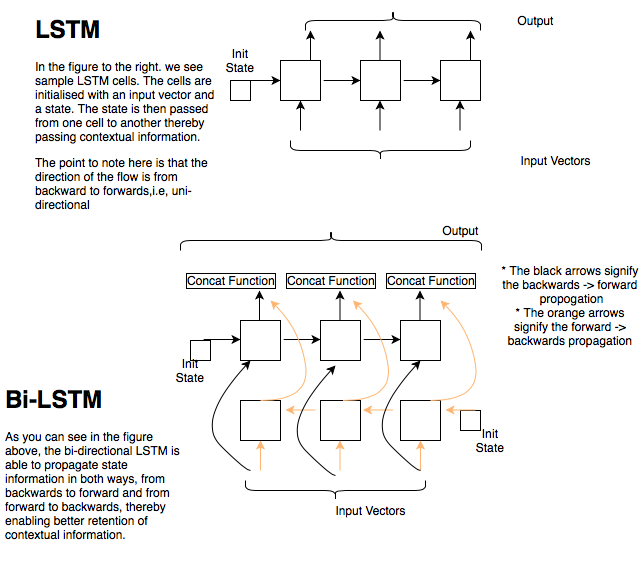

The diagram above was exported from draw.io. Its source (the exported page's mxGraphModel, read from the mxfile embedded in the PNG):
<mxGraphModel dx="718" dy="473" grid="1" gridSize="10" guides="1" tooltips="1" connect="1" arrows="1" fold="1" page="1" pageScale="1" pageWidth="850" pageHeight="1100" math="0" shadow="0">
  <root>
    <mxCell id="0" />
    <mxCell id="1" parent="0" />
    <mxCell id="7VwDrMEs5yKj1LNXxzOF-1" value="" style="whiteSpace=wrap;html=1;aspect=fixed;" vertex="1" parent="1">
      <mxGeometry x="280" y="60" width="40" height="40" as="geometry" />
    </mxCell>
    <mxCell id="7VwDrMEs5yKj1LNXxzOF-2" value="" style="whiteSpace=wrap;html=1;aspect=fixed;" vertex="1" parent="1">
      <mxGeometry x="360" y="60" width="40" height="40" as="geometry" />
    </mxCell>
    <mxCell id="7VwDrMEs5yKj1LNXxzOF-3" value="" style="whiteSpace=wrap;html=1;aspect=fixed;" vertex="1" parent="1">
      <mxGeometry x="440" y="60" width="40" height="40" as="geometry" />
    </mxCell>
    <mxCell id="7VwDrMEs5yKj1LNXxzOF-4" value="" style="whiteSpace=wrap;html=1;aspect=fixed;" vertex="1" parent="1">
      <mxGeometry x="400" y="320" width="40" height="40" as="geometry" />
    </mxCell>
    <mxCell id="7VwDrMEs5yKj1LNXxzOF-5" value="" style="whiteSpace=wrap;html=1;aspect=fixed;" vertex="1" parent="1">
      <mxGeometry x="320" y="320" width="40" height="40" as="geometry" />
    </mxCell>
    <mxCell id="7VwDrMEs5yKj1LNXxzOF-6" value="" style="whiteSpace=wrap;html=1;aspect=fixed;" vertex="1" parent="1">
      <mxGeometry x="240" y="320" width="40" height="40" as="geometry" />
    </mxCell>
    <mxCell id="7VwDrMEs5yKj1LNXxzOF-7" value="" style="endArrow=classic;html=1;" edge="1" parent="1">
      <mxGeometry width="50" height="50" relative="1" as="geometry">
        <mxPoint x="250" y="80" as="sourcePoint" />
        <mxPoint x="280" y="80" as="targetPoint" />
        <Array as="points">
          <mxPoint x="240" y="80" />
        </Array>
      </mxGeometry>
    </mxCell>
    <mxCell id="7VwDrMEs5yKj1LNXxzOF-8" value="" style="endArrow=classic;html=1;" edge="1" parent="1">
      <mxGeometry width="50" height="50" relative="1" as="geometry">
        <mxPoint x="330" y="80" as="sourcePoint" />
        <mxPoint x="360" y="80" as="targetPoint" />
        <Array as="points">
          <mxPoint x="320" y="80" />
        </Array>
      </mxGeometry>
    </mxCell>
    <mxCell id="7VwDrMEs5yKj1LNXxzOF-9" value="" style="endArrow=classic;html=1;" edge="1" parent="1">
      <mxGeometry width="50" height="50" relative="1" as="geometry">
        <mxPoint x="410" y="80" as="sourcePoint" />
        <mxPoint x="440" y="80" as="targetPoint" />
        <Array as="points">
          <mxPoint x="400" y="80" />
        </Array>
      </mxGeometry>
    </mxCell>
    <mxCell id="7VwDrMEs5yKj1LNXxzOF-10" value="" style="endArrow=classic;html=1;entryX=0.5;entryY=1;entryDx=0;entryDy=0;" edge="1" parent="1" target="7VwDrMEs5yKj1LNXxzOF-1">
      <mxGeometry width="50" height="50" relative="1" as="geometry">
        <mxPoint x="300" y="130" as="sourcePoint" />
        <mxPoint x="270" y="200" as="targetPoint" />
        <Array as="points">
          <mxPoint x="300" y="130" />
        </Array>
      </mxGeometry>
    </mxCell>
    <mxCell id="7VwDrMEs5yKj1LNXxzOF-11" value="" style="endArrow=classic;html=1;" edge="1" parent="1">
      <mxGeometry width="50" height="50" relative="1" as="geometry">
        <mxPoint x="210" y="339" as="sourcePoint" />
        <mxPoint x="240" y="339" as="targetPoint" />
        <Array as="points">
          <mxPoint x="200" y="339" />
        </Array>
      </mxGeometry>
    </mxCell>
    <mxCell id="7VwDrMEs5yKj1LNXxzOF-12" value="" style="endArrow=classic;html=1;entryX=0.5;entryY=1;entryDx=0;entryDy=0;" edge="1" parent="1">
      <mxGeometry width="50" height="50" relative="1" as="geometry">
        <mxPoint x="379.5" y="130" as="sourcePoint" />
        <mxPoint x="379.5" y="100" as="targetPoint" />
        <Array as="points">
          <mxPoint x="379.5" y="130" />
        </Array>
      </mxGeometry>
    </mxCell>
    <mxCell id="7VwDrMEs5yKj1LNXxzOF-13" value="" style="endArrow=classic;html=1;entryX=0.5;entryY=1;entryDx=0;entryDy=0;" edge="1" parent="1">
      <mxGeometry width="50" height="50" relative="1" as="geometry">
        <mxPoint x="459.5" y="130" as="sourcePoint" />
        <mxPoint x="459.5" y="100" as="targetPoint" />
        <Array as="points">
          <mxPoint x="459.5" y="130" />
        </Array>
      </mxGeometry>
    </mxCell>
    <mxCell id="7VwDrMEs5yKj1LNXxzOF-14" value="" style="endArrow=classic;html=1;entryX=0.5;entryY=1;entryDx=0;entryDy=0;" edge="1" parent="1">
      <mxGeometry width="50" height="50" relative="1" as="geometry">
        <mxPoint x="470" y="60" as="sourcePoint" />
        <mxPoint x="470" y="30" as="targetPoint" />
        <Array as="points">
          <mxPoint x="470" y="60" />
        </Array>
      </mxGeometry>
    </mxCell>
    <mxCell id="7VwDrMEs5yKj1LNXxzOF-15" value="" style="endArrow=classic;html=1;entryX=0.5;entryY=1;entryDx=0;entryDy=0;" edge="1" parent="1">
      <mxGeometry width="50" height="50" relative="1" as="geometry">
        <mxPoint x="379.5" y="60" as="sourcePoint" />
        <mxPoint x="379.5" y="30" as="targetPoint" />
        <Array as="points">
          <mxPoint x="379.5" y="60" />
        </Array>
      </mxGeometry>
    </mxCell>
    <mxCell id="7VwDrMEs5yKj1LNXxzOF-16" value="" style="endArrow=classic;html=1;entryX=0.5;entryY=1;entryDx=0;entryDy=0;" edge="1" parent="1">
      <mxGeometry width="50" height="50" relative="1" as="geometry">
        <mxPoint x="310" y="60" as="sourcePoint" />
        <mxPoint x="310" y="30" as="targetPoint" />
        <Array as="points">
          <mxPoint x="310" y="60" />
        </Array>
      </mxGeometry>
    </mxCell>
    <mxCell id="7VwDrMEs5yKj1LNXxzOF-17" value="" style="shape=curlyBracket;whiteSpace=wrap;html=1;rounded=1;direction=south;" vertex="1" parent="1">
      <mxGeometry x="305" y="10" width="175" height="20" as="geometry" />
    </mxCell>
    <mxCell id="7VwDrMEs5yKj1LNXxzOF-19" value="" style="endArrow=classic;html=1;" edge="1" parent="1">
      <mxGeometry width="50" height="50" relative="1" as="geometry">
        <mxPoint x="290" y="339" as="sourcePoint" />
        <mxPoint x="320" y="339" as="targetPoint" />
        <Array as="points">
          <mxPoint x="280" y="339" />
        </Array>
      </mxGeometry>
    </mxCell>
    <mxCell id="7VwDrMEs5yKj1LNXxzOF-20" value="" style="endArrow=classic;html=1;" edge="1" parent="1">
      <mxGeometry width="50" height="50" relative="1" as="geometry">
        <mxPoint x="370" y="339" as="sourcePoint" />
        <mxPoint x="400" y="339" as="targetPoint" />
        <Array as="points">
          <mxPoint x="360" y="339" />
        </Array>
      </mxGeometry>
    </mxCell>
    <mxCell id="7VwDrMEs5yKj1LNXxzOF-21" value="" style="shape=curlyBracket;whiteSpace=wrap;html=1;rounded=1;direction=north;" vertex="1" parent="1">
      <mxGeometry x="290" y="140" width="180" height="20" as="geometry" />
    </mxCell>
    <mxCell id="7VwDrMEs5yKj1LNXxzOF-23" value="Init State" style="text;html=1;strokeColor=none;fillColor=none;align=center;verticalAlign=middle;whiteSpace=wrap;rounded=0;" vertex="1" parent="1">
      <mxGeometry x="220" y="50" width="40" height="20" as="geometry" />
    </mxCell>
    <mxCell id="7VwDrMEs5yKj1LNXxzOF-25" value="Input Vectors" style="text;html=1;strokeColor=none;fillColor=none;align=center;verticalAlign=middle;whiteSpace=wrap;rounded=0;" vertex="1" parent="1">
      <mxGeometry x="490" y="150" width="130" height="20" as="geometry" />
    </mxCell>
    <mxCell id="7VwDrMEs5yKj1LNXxzOF-26" value="Output" style="text;html=1;strokeColor=none;fillColor=none;align=center;verticalAlign=middle;whiteSpace=wrap;rounded=0;" vertex="1" parent="1">
      <mxGeometry x="470" y="10" width="130" height="20" as="geometry" />
    </mxCell>
    <mxCell id="7VwDrMEs5yKj1LNXxzOF-27" value="&lt;h1&gt;LSTM&lt;/h1&gt;&lt;p&gt;In the figure to the right. we see sample LSTM cells. The cells are initialised with an input vector and a state. The state is then passed from one cell to another thereby passing contextual information.&lt;/p&gt;&lt;p&gt;The point to note here is that the direction of the flow is from backward to forwards,i.e, uni-directional&lt;/p&gt;" style="text;html=1;strokeColor=none;fillColor=none;spacing=5;spacingTop=-20;whiteSpace=wrap;overflow=hidden;rounded=0;" vertex="1" parent="1">
      <mxGeometry x="30" y="10" width="190" height="210" as="geometry" />
    </mxCell>
    <mxCell id="7VwDrMEs5yKj1LNXxzOF-32" value="" style="endArrow=classic;html=1;entryX=0.5;entryY=1;entryDx=0;entryDy=0;" edge="1" parent="1">
      <mxGeometry width="50" height="50" relative="1" as="geometry">
        <mxPoint x="259" y="320" as="sourcePoint" />
        <mxPoint x="259" y="290" as="targetPoint" />
        <Array as="points">
          <mxPoint x="259" y="320" />
        </Array>
      </mxGeometry>
    </mxCell>
    <mxCell id="7VwDrMEs5yKj1LNXxzOF-33" value="" style="endArrow=classic;html=1;entryX=0.5;entryY=1;entryDx=0;entryDy=0;" edge="1" parent="1">
      <mxGeometry width="50" height="50" relative="1" as="geometry">
        <mxPoint x="339.5" y="320" as="sourcePoint" />
        <mxPoint x="339.5" y="290" as="targetPoint" />
        <Array as="points">
          <mxPoint x="339.5" y="320" />
        </Array>
      </mxGeometry>
    </mxCell>
    <mxCell id="7VwDrMEs5yKj1LNXxzOF-34" value="" style="endArrow=classic;html=1;entryX=0.5;entryY=1;entryDx=0;entryDy=0;" edge="1" parent="1">
      <mxGeometry width="50" height="50" relative="1" as="geometry">
        <mxPoint x="419.5" y="320" as="sourcePoint" />
        <mxPoint x="419.5" y="290" as="targetPoint" />
        <Array as="points">
          <mxPoint x="419.5" y="320" />
        </Array>
      </mxGeometry>
    </mxCell>
    <mxCell id="7VwDrMEs5yKj1LNXxzOF-35" value="" style="whiteSpace=wrap;html=1;aspect=fixed;" vertex="1" parent="1">
      <mxGeometry x="460" y="410" width="20" height="20" as="geometry" />
    </mxCell>
    <mxCell id="7VwDrMEs5yKj1LNXxzOF-36" value="" style="whiteSpace=wrap;html=1;aspect=fixed;" vertex="1" parent="1">
      <mxGeometry x="230" y="80" width="20" height="20" as="geometry" />
    </mxCell>
    <mxCell id="7VwDrMEs5yKj1LNXxzOF-37" value="" style="whiteSpace=wrap;html=1;aspect=fixed;" vertex="1" parent="1">
      <mxGeometry x="190" y="340" width="20" height="20" as="geometry" />
    </mxCell>
    <mxCell id="7VwDrMEs5yKj1LNXxzOF-38" value="" style="endArrow=classic;html=1;strokeColor=#FFB570;" edge="1" parent="1">
      <mxGeometry width="50" height="50" relative="1" as="geometry">
        <mxPoint x="475" y="409.5" as="sourcePoint" />
        <mxPoint x="445" y="409.5" as="targetPoint" />
        <Array as="points">
          <mxPoint x="475" y="409.5" />
        </Array>
      </mxGeometry>
    </mxCell>
    <mxCell id="7VwDrMEs5yKj1LNXxzOF-39" value="" style="endArrow=classic;html=1;strokeColor=#FFB570;" edge="1" parent="1">
      <mxGeometry width="50" height="50" relative="1" as="geometry">
        <mxPoint x="392.5" y="409.5" as="sourcePoint" />
        <mxPoint x="362.5" y="409.5" as="targetPoint" />
        <Array as="points">
          <mxPoint x="392.5" y="409.5" />
        </Array>
      </mxGeometry>
    </mxCell>
    <mxCell id="7VwDrMEs5yKj1LNXxzOF-40" value="" style="endArrow=classic;html=1;strokeColor=#FFB570;" edge="1" parent="1">
      <mxGeometry width="50" height="50" relative="1" as="geometry">
        <mxPoint x="315" y="409.5" as="sourcePoint" />
        <mxPoint x="285" y="409.5" as="targetPoint" />
        <Array as="points">
          <mxPoint x="315" y="409.5" />
        </Array>
      </mxGeometry>
    </mxCell>
    <mxCell id="7VwDrMEs5yKj1LNXxzOF-44" value="" style="endArrow=classic;html=1;strokeColor=#FFB570;" edge="1" parent="1">
      <mxGeometry width="50" height="50" relative="1" as="geometry">
        <mxPoint x="260" y="470" as="sourcePoint" />
        <mxPoint x="260" y="440" as="targetPoint" />
        <Array as="points">
          <mxPoint x="260" y="470" />
        </Array>
      </mxGeometry>
    </mxCell>
    <mxCell id="7VwDrMEs5yKj1LNXxzOF-45" value="" style="whiteSpace=wrap;html=1;aspect=fixed;" vertex="1" parent="1">
      <mxGeometry x="400" y="400" width="40" height="40" as="geometry" />
    </mxCell>
    <mxCell id="7VwDrMEs5yKj1LNXxzOF-46" value="" style="whiteSpace=wrap;html=1;aspect=fixed;" vertex="1" parent="1">
      <mxGeometry x="320" y="400" width="40" height="40" as="geometry" />
    </mxCell>
    <mxCell id="7VwDrMEs5yKj1LNXxzOF-47" value="" style="whiteSpace=wrap;html=1;aspect=fixed;" vertex="1" parent="1">
      <mxGeometry x="240" y="400" width="40" height="40" as="geometry" />
    </mxCell>
    <mxCell id="7VwDrMEs5yKj1LNXxzOF-52" value="" style="curved=1;endArrow=classic;html=1;strokeColor=#FFB570;" edge="1" parent="1">
      <mxGeometry width="50" height="50" relative="1" as="geometry">
        <mxPoint x="260" y="400" as="sourcePoint" />
        <mxPoint x="270" y="300" as="targetPoint" />
        <Array as="points">
          <mxPoint x="310" y="400" />
          <mxPoint x="300" y="330" />
        </Array>
      </mxGeometry>
    </mxCell>
    <mxCell id="7VwDrMEs5yKj1LNXxzOF-53" value="" style="curved=1;endArrow=classic;html=1;strokeColor=#FFB570;" edge="1" parent="1">
      <mxGeometry width="50" height="50" relative="1" as="geometry">
        <mxPoint x="342.5" y="400" as="sourcePoint" />
        <mxPoint x="352.5" y="300" as="targetPoint" />
        <Array as="points">
          <mxPoint x="392.5" y="400" />
          <mxPoint x="382.5" y="330" />
        </Array>
      </mxGeometry>
    </mxCell>
    <mxCell id="7VwDrMEs5yKj1LNXxzOF-54" value="" style="curved=1;endArrow=classic;html=1;strokeColor=#FFB570;" edge="1" parent="1">
      <mxGeometry width="50" height="50" relative="1" as="geometry">
        <mxPoint x="430" y="400" as="sourcePoint" />
        <mxPoint x="440" y="300" as="targetPoint" />
        <Array as="points">
          <mxPoint x="480" y="400" />
          <mxPoint x="470" y="330" />
        </Array>
      </mxGeometry>
    </mxCell>
    <mxCell id="7VwDrMEs5yKj1LNXxzOF-57" value="" style="endArrow=classic;html=1;strokeColor=#FFB570;" edge="1" parent="1">
      <mxGeometry width="50" height="50" relative="1" as="geometry">
        <mxPoint x="339.5" y="470" as="sourcePoint" />
        <mxPoint x="339.5" y="440" as="targetPoint" />
        <Array as="points">
          <mxPoint x="339.5" y="470" />
        </Array>
      </mxGeometry>
    </mxCell>
    <mxCell id="7VwDrMEs5yKj1LNXxzOF-58" value="" style="endArrow=classic;html=1;strokeColor=#FFB570;" edge="1" parent="1">
      <mxGeometry width="50" height="50" relative="1" as="geometry">
        <mxPoint x="420" y="470" as="sourcePoint" />
        <mxPoint x="420" y="440" as="targetPoint" />
        <Array as="points">
          <mxPoint x="420" y="470" />
        </Array>
      </mxGeometry>
    </mxCell>
    <mxCell id="7VwDrMEs5yKj1LNXxzOF-59" value="" style="curved=1;endArrow=classic;html=1;strokeColor=#000000;entryX=0.25;entryY=1;entryDx=0;entryDy=0;" edge="1" parent="1" target="7VwDrMEs5yKj1LNXxzOF-6">
      <mxGeometry width="50" height="50" relative="1" as="geometry">
        <mxPoint x="250" y="470" as="sourcePoint" />
        <mxPoint x="245" y="420" as="targetPoint" />
        <Array as="points">
          <mxPoint x="245" y="470" />
          <mxPoint x="195" y="420" />
        </Array>
      </mxGeometry>
    </mxCell>
    <mxCell id="7VwDrMEs5yKj1LNXxzOF-60" value="" style="curved=1;endArrow=classic;html=1;strokeColor=#000000;entryX=0.25;entryY=1;entryDx=0;entryDy=0;" edge="1" parent="1">
      <mxGeometry width="50" height="50" relative="1" as="geometry">
        <mxPoint x="335" y="475" as="sourcePoint" />
        <mxPoint x="335" y="365" as="targetPoint" />
        <Array as="points">
          <mxPoint x="330" y="475" />
          <mxPoint x="280" y="425" />
        </Array>
      </mxGeometry>
    </mxCell>
    <mxCell id="7VwDrMEs5yKj1LNXxzOF-61" value="" style="curved=1;endArrow=classic;html=1;strokeColor=#000000;entryX=0.25;entryY=1;entryDx=0;entryDy=0;" edge="1" parent="1">
      <mxGeometry width="50" height="50" relative="1" as="geometry">
        <mxPoint x="420" y="470" as="sourcePoint" />
        <mxPoint x="420" y="360" as="targetPoint" />
        <Array as="points">
          <mxPoint x="415" y="470" />
          <mxPoint x="365" y="420" />
        </Array>
      </mxGeometry>
    </mxCell>
    <mxCell id="7VwDrMEs5yKj1LNXxzOF-62" value="" style="shape=curlyBracket;whiteSpace=wrap;html=1;rounded=1;direction=north;" vertex="1" parent="1">
      <mxGeometry x="245" y="480" width="180" height="20" as="geometry" />
    </mxCell>
    <mxCell id="7VwDrMEs5yKj1LNXxzOF-63" value="Input Vectors" style="text;html=1;strokeColor=none;fillColor=none;align=center;verticalAlign=middle;whiteSpace=wrap;rounded=0;" vertex="1" parent="1">
      <mxGeometry x="305" y="500" width="130" height="20" as="geometry" />
    </mxCell>
    <mxCell id="7VwDrMEs5yKj1LNXxzOF-65" value="Concat Function" style="text;html=1;strokeColor=none;fillColor=none;align=center;verticalAlign=middle;whiteSpace=wrap;rounded=0;perimeterSpacing=2;labelBorderColor=#000000;" vertex="1" parent="1">
      <mxGeometry x="280" y="270" width="100" height="20" as="geometry" />
    </mxCell>
    <mxCell id="7VwDrMEs5yKj1LNXxzOF-66" value="Concat Function" style="text;html=1;strokeColor=none;fillColor=none;align=center;verticalAlign=middle;whiteSpace=wrap;rounded=0;perimeterSpacing=2;labelBorderColor=#000000;" vertex="1" parent="1">
      <mxGeometry x="180" y="270" width="100" height="20" as="geometry" />
    </mxCell>
    <mxCell id="7VwDrMEs5yKj1LNXxzOF-67" value="Concat Function" style="text;html=1;strokeColor=none;fillColor=none;align=center;verticalAlign=middle;whiteSpace=wrap;rounded=0;perimeterSpacing=2;labelBorderColor=#000000;" vertex="1" parent="1">
      <mxGeometry x="380" y="270" width="100" height="20" as="geometry" />
    </mxCell>
    <mxCell id="7VwDrMEs5yKj1LNXxzOF-68" value="&lt;h1&gt;Bi-LSTM&lt;/h1&gt;&lt;div&gt;As you can see in the figure above, the bi-directional LSTM is able to propagate state information in both ways, from backwards to forward and from forward to backwards, thereby enabling better retention of contextual information.&lt;/div&gt;" style="text;html=1;strokeColor=none;fillColor=none;spacing=5;spacingTop=-20;whiteSpace=wrap;overflow=hidden;rounded=0;" vertex="1" parent="1">
      <mxGeometry y="380" width="190" height="200" as="geometry" />
    </mxCell>
    <mxCell id="7VwDrMEs5yKj1LNXxzOF-69" value="" style="shape=curlyBracket;whiteSpace=wrap;html=1;rounded=1;direction=south;" vertex="1" parent="1">
      <mxGeometry x="180" y="230" width="301" height="20" as="geometry" />
    </mxCell>
    <mxCell id="7VwDrMEs5yKj1LNXxzOF-72" value="Output" style="text;html=1;strokeColor=none;fillColor=none;align=center;verticalAlign=middle;whiteSpace=wrap;rounded=0;" vertex="1" parent="1">
      <mxGeometry x="395" y="220" width="130" height="20" as="geometry" />
    </mxCell>
    <mxCell id="7VwDrMEs5yKj1LNXxzOF-73" value="* The black arrows signify the backwards -&amp;gt; forward &amp;nbsp;propogation&lt;br&gt;* The orange arrows signify the forward -&amp;gt; backwards propagation&lt;br&gt;" style="text;html=1;strokeColor=none;fillColor=none;align=center;verticalAlign=middle;whiteSpace=wrap;rounded=0;horizontal=1;" vertex="1" parent="1">
      <mxGeometry x="500" y="260" width="140" height="90" as="geometry" />
    </mxCell>
    <mxCell id="7VwDrMEs5yKj1LNXxzOF-74" value="Init State" style="text;html=1;strokeColor=none;fillColor=none;align=center;verticalAlign=middle;whiteSpace=wrap;rounded=0;" vertex="1" parent="1">
      <mxGeometry x="170" y="360" width="40" height="20" as="geometry" />
    </mxCell>
    <mxCell id="7VwDrMEs5yKj1LNXxzOF-75" value="Init State" style="text;html=1;strokeColor=none;fillColor=none;align=center;verticalAlign=middle;whiteSpace=wrap;rounded=0;" vertex="1" parent="1">
      <mxGeometry x="470" y="430" width="40" height="20" as="geometry" />
    </mxCell>
  </root>
</mxGraphModel>